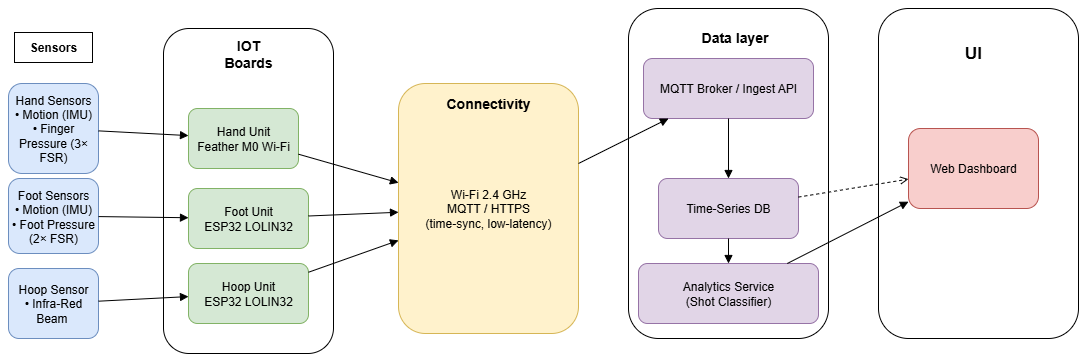

The diagram above was exported from draw.io. Its source (the exported page's mxGraphModel, read from the mxfile embedded in the PNG):
<mxGraphModel dx="1477" dy="814" grid="0" gridSize="6" guides="1" tooltips="1" connect="1" arrows="1" fold="1" page="1" pageScale="1" pageWidth="1600" pageHeight="900" math="0" shadow="0">
  <root>
    <mxCell id="0" />
    <mxCell id="1" parent="0" />
    <mxCell id="dKFq_K41UK-6qNyjjgdA-112" value="" style="rounded=1;whiteSpace=wrap;html=1;" vertex="1" parent="1">
      <mxGeometry x="351" y="107" width="170" height="325" as="geometry" />
    </mxCell>
    <mxCell id="dKFq_K41UK-6qNyjjgdA-108" value="" style="rounded=1;whiteSpace=wrap;html=1;" vertex="1" parent="1">
      <mxGeometry x="816" y="87" width="200" height="330" as="geometry" />
    </mxCell>
    <mxCell id="dKFq_K41UK-6qNyjjgdA-105" value="" style="rounded=1;whiteSpace=wrap;html=1;" vertex="1" parent="1">
      <mxGeometry x="1066" y="87" width="200" height="330" as="geometry" />
    </mxCell>
    <mxCell id="100" value="Sensors" style="rounded=0;whiteSpace=wrap;html=1;fontStyle=1;" parent="1" vertex="1">
      <mxGeometry x="202" y="111" width="78" height="30" as="geometry" />
    </mxCell>
    <mxCell id="2" value="Hand Sensors&#10;• Motion (IMU)&#10;• Finger Pressure (3× FSR)" style="rounded=1;whiteSpace=wrap;html=1;fillColor=#dae8fc;strokeColor=#6c8ebf;" parent="1" vertex="1">
      <mxGeometry x="196" y="162" width="90" height="90" as="geometry" />
    </mxCell>
    <mxCell id="3" value="Foot Sensors&#10;• Motion (IMU)&#10;• Foot Pressure (2× FSR)" style="rounded=1;whiteSpace=wrap;html=1;fillColor=#dae8fc;strokeColor=#6c8ebf;" parent="1" vertex="1">
      <mxGeometry x="196" y="257" width="90" height="75" as="geometry" />
    </mxCell>
    <mxCell id="4" value="Hoop Sensor&lt;br&gt;• Infra-Red Beam&amp;nbsp;" style="rounded=1;whiteSpace=wrap;html=1;fillColor=#dae8fc;strokeColor=#6c8ebf;" parent="1" vertex="1">
      <mxGeometry x="196" y="347" width="90" height="70" as="geometry" />
    </mxCell>
    <mxCell id="5" value="Hand Unit&#10;Feather M0 Wi-Fi" style="rounded=1;whiteSpace=wrap;html=1;fillColor=#d5e8d4;strokeColor=#82b366;" parent="1" vertex="1">
      <mxGeometry x="376" y="187" width="110" height="60" as="geometry" />
    </mxCell>
    <mxCell id="6" value="Foot Unit&#10;ESP32 LOLIN32" style="rounded=1;whiteSpace=wrap;html=1;fillColor=#d5e8d4;strokeColor=#82b366;" parent="1" vertex="1">
      <mxGeometry x="376" y="267" width="120" height="60" as="geometry" />
    </mxCell>
    <mxCell id="7" value="Hoop Unit&#10;ESP32 LOLIN32" style="rounded=1;whiteSpace=wrap;html=1;fillColor=#d5e8d4;strokeColor=#82b366;" parent="1" vertex="1">
      <mxGeometry x="376" y="342" width="120" height="60" as="geometry" />
    </mxCell>
    <mxCell id="8" value="Wi-Fi 2.4 GHz&#10;MQTT / HTTPS&#10;(time-sync, low-latency)" style="rounded=1;whiteSpace=wrap;html=1;fillColor=#fff2cc;strokeColor=#d6b656;" parent="1" vertex="1">
      <mxGeometry x="586" y="162" width="180" height="250" as="geometry" />
    </mxCell>
    <mxCell id="9" value="MQTT Broker / Ingest API" style="rounded=1;whiteSpace=wrap;html=1;fillColor=#e1d5e7;strokeColor=#9673a6;" parent="1" vertex="1">
      <mxGeometry x="831" y="137" width="170" height="60" as="geometry" />
    </mxCell>
    <mxCell id="10" value="Time-Series DB" style="rounded=1;whiteSpace=wrap;html=1;fillColor=#e1d5e7;strokeColor=#9673a6;" parent="1" vertex="1">
      <mxGeometry x="846" y="257" width="140" height="60" as="geometry" />
    </mxCell>
    <mxCell id="11" value="Analytics Service&#10;(Shot Classifier)" style="rounded=1;whiteSpace=wrap;html=1;fillColor=#e1d5e7;strokeColor=#9673a6;" parent="1" vertex="1">
      <mxGeometry x="826" y="342" width="180" height="60" as="geometry" />
    </mxCell>
    <mxCell id="12" value="Web Dashboard" style="rounded=1;whiteSpace=wrap;html=1;fillColor=#f8cecc;strokeColor=#b85450;" parent="1" vertex="1">
      <mxGeometry x="1096" y="207" width="130" height="80" as="geometry" />
    </mxCell>
    <mxCell id="13" style="endArrow=block;html=1;" parent="1" source="2" target="5" edge="1">
      <mxGeometry relative="1" as="geometry" />
    </mxCell>
    <mxCell id="14" style="endArrow=block;html=1;" parent="1" source="3" target="6" edge="1">
      <mxGeometry relative="1" as="geometry" />
    </mxCell>
    <mxCell id="15" style="endArrow=block;html=1;" parent="1" source="4" target="7" edge="1">
      <mxGeometry relative="1" as="geometry" />
    </mxCell>
    <mxCell id="16" style="endArrow=block;html=1;" parent="1" source="5" target="8" edge="1">
      <mxGeometry relative="1" as="geometry" />
    </mxCell>
    <mxCell id="17" style="endArrow=block;html=1;" parent="1" source="6" target="8" edge="1">
      <mxGeometry relative="1" as="geometry" />
    </mxCell>
    <mxCell id="18" style="endArrow=block;html=1;" parent="1" source="7" target="8" edge="1">
      <mxGeometry relative="1" as="geometry" />
    </mxCell>
    <mxCell id="19" style="endArrow=block;html=1;" parent="1" source="8" target="9" edge="1">
      <mxGeometry relative="1" as="geometry" />
    </mxCell>
    <mxCell id="20" style="endArrow=block;html=1;" parent="1" source="9" target="10" edge="1">
      <mxGeometry relative="1" as="geometry" />
    </mxCell>
    <mxCell id="21" style="endArrow=block;html=1;" parent="1" source="10" target="11" edge="1">
      <mxGeometry relative="1" as="geometry" />
    </mxCell>
    <mxCell id="22" style="endArrow=block;html=1;" parent="1" source="11" target="12" edge="1">
      <mxGeometry relative="1" as="geometry" />
    </mxCell>
    <mxCell id="23" style="endArrow=open;dashed=1;html=1;" parent="1" source="10" target="12" edge="1">
      <mxGeometry relative="1" as="geometry" />
    </mxCell>
    <mxCell id="dKFq_K41UK-6qNyjjgdA-106" value="&lt;b&gt;&lt;font style=&quot;font-size: 17px;&quot;&gt;UI&lt;/font&gt;&lt;/b&gt;&lt;div&gt;&lt;b&gt;&lt;font style=&quot;font-size: 17px;&quot;&gt;&lt;br&gt;&lt;/font&gt;&lt;/b&gt;&lt;/div&gt;" style="text;html=1;align=center;verticalAlign=middle;whiteSpace=wrap;rounded=0;" vertex="1" parent="1">
      <mxGeometry x="1131" y="127" width="60" height="30" as="geometry" />
    </mxCell>
    <mxCell id="dKFq_K41UK-6qNyjjgdA-110" value="&lt;b&gt;&lt;font style=&quot;font-size: 14px;&quot;&gt;Connectivity&lt;/font&gt;&lt;/b&gt;" style="text;html=1;align=center;verticalAlign=middle;whiteSpace=wrap;rounded=0;" vertex="1" parent="1">
      <mxGeometry x="646" y="167" width="60" height="30" as="geometry" />
    </mxCell>
    <mxCell id="dKFq_K41UK-6qNyjjgdA-113" value="&lt;b&gt;&lt;font style=&quot;font-size: 14px;&quot;&gt;IOT Boards&lt;/font&gt;&lt;/b&gt;" style="text;html=1;align=center;verticalAlign=middle;whiteSpace=wrap;rounded=0;" vertex="1" parent="1">
      <mxGeometry x="406" y="117" width="60" height="30" as="geometry" />
    </mxCell>
    <mxCell id="dKFq_K41UK-6qNyjjgdA-117" value="&lt;b&gt;&lt;font style=&quot;font-size: 14px;&quot;&gt;Data layer&lt;/font&gt;&lt;/b&gt;" style="text;html=1;align=center;verticalAlign=middle;whiteSpace=wrap;rounded=0;" vertex="1" parent="1">
      <mxGeometry x="886" y="101" width="73" height="30" as="geometry" />
    </mxCell>
  </root>
</mxGraphModel>